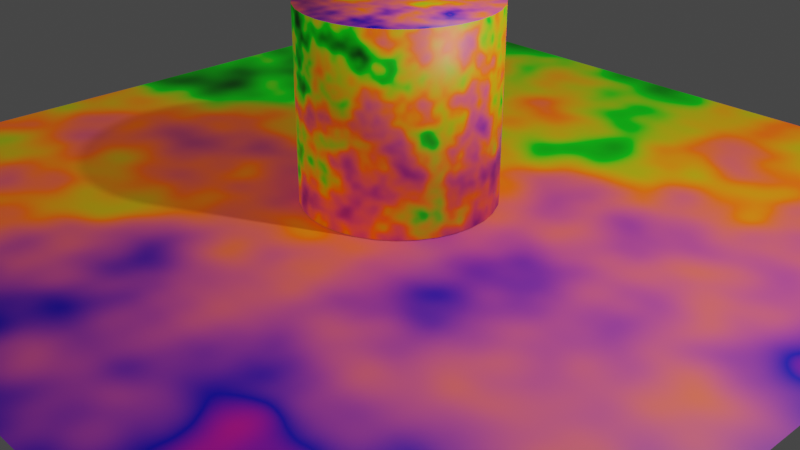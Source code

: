# Source: ShadingPractice7_October5th2023.blend  (saved by Blender 3.6.13; exported with 4.5.12 LTS)
import bpy
from mathutils import Matrix  # noqa: F401  (used for matrix-valued properties, if any)

bpy.ops.wm.read_factory_settings(use_empty=True)
scene = bpy.context.scene
scene.name = 'Scene'

# ---- collections
col_collection = bpy.data.collections.new('Collection'); scene.collection.children.link(col_collection)

# ---- materials (node trees are filled in below, after node groups)
mat_material = bpy.data.materials.new('Material')
mat_material.use_transparent_shadow = False

# ---- material node trees
mat_material.use_nodes = True; mat_material.node_tree.nodes.clear()
_N = mat_material.node_tree.nodes; _L = mat_material.node_tree.links
n0 = _N.new('ShaderNodeTexCoord'); n0.name = 'Texture Coordinate.001'; n0.location = (-958, 218)
n1 = _N.new('ShaderNodeOutputMaterial'); n1.name = 'Material Output'; n1.location = (556, 300)
n2 = _N.new('ShaderNodeBsdfPrincipled'); n2.name = 'Principled BSDF'; n2.location = (266, 300)
n2.distribution = 'GGX'
n2.subsurface_method = 'RANDOM_WALK_SKIN'
n2.inputs[3].default_value = 1.45
n3 = _N.new('ShaderNodeValue'); n3.name = 'Value'; n3.location = (-986, -81)
n3.outputs[0].default_value = 10.17
n4 = _N.new('ShaderNodeCombineXYZ'); n4.name = 'Combine XYZ'; n4.location = (-734, 6)
n5 = _N.new('ShaderNodeTexNoise'); n5.name = 'Noise Texture'; n5.location = (-543, -187)
n6 = _N.new('ShaderNodeVectorMath'); n6.name = 'Vector Math'; n6.location = (-279, -31)
n7 = _N.new('ShaderNodeValToRGB'); n7.name = 'Color Ramp'; n7.location = (-225, 257)
while len(n7.color_ramp.elements) > 1: n7.color_ramp.elements.remove(n7.color_ramp.elements[-1])
n7.color_ramp.elements[0].position = 0.0; n7.color_ramp.elements[0].color = (0.0, 0.0, 0.0, 1.0)
_e = n7.color_ramp.elements.new(0.1886); _e.color = (0.0, 0.5, 0.001854, 1.0)
_e = n7.color_ramp.elements.new(0.3773); _e.color = (1.0, 0.1228, 0.0, 1.0)
_e = n7.color_ramp.elements.new(0.7545); _e.color = (0.003377, 0.0, 0.5, 1.0)
_e = n7.color_ramp.elements.new(1.0); _e.color = (1.0, 0.002765, 0.0, 1.0)
n8 = _N.new('ShaderNodeMapping'); n8.name = 'Mapping'; n8.location = (-515, 187)
_L.new(n7.outputs[0], n2.inputs[0])
_L.new(n0.outputs[2], n8.inputs[0])
_L.new(n2.outputs[0], n1.inputs[0])
_L.new(n4.outputs[0], n8.inputs[2])
_L.new(n3.outputs[0], n4.inputs[0])
_L.new(n7.outputs[0], n2.inputs[27])
_L.new(n7.outputs[0], n2.inputs[28])
_L.new(n8.outputs[0], n6.inputs[0])
_L.new(n5.outputs[0], n6.inputs[1])
_L.new(n6.outputs[0], n7.inputs[0])
n1.is_active_output = True

# ---- world
world_world = bpy.data.worlds.new('World'); scene.world = world_world
world_world.use_nodes = True; world_world.node_tree.nodes.clear()
_N = world_world.node_tree.nodes; _L = world_world.node_tree.links
n0 = _N.new('ShaderNodeOutputWorld'); n0.name = 'World Output'; n0.location = (300, 300)
n1 = _N.new('ShaderNodeBackground'); n1.name = 'Background'; n1.location = (10, 300)
n1.inputs[0].default_value = (0.05088, 0.05088, 0.05088, 1.0)
_L.new(n1.outputs[0], n0.inputs[0])
n0.is_active_output = True
world_world.color = (0.05088, 0.05088, 0.05088)
world_world.use_sun_shadow = False
world_world.sun_shadow_jitter_overblur = 0.0

# ---- cameras
cam_camera = bpy.data.cameras.new('Camera')
cam_camera.clip_end = 100.0
cam_camera.ortho_scale = 7.314

# ---- lights
light_light = bpy.data.lights.new('Light', 'POINT')
light_light.transmission_factor = 0.0
light_light.energy = 1000.0
light_light.shadow_soft_size = 0.1
light_light.shadow_maximum_resolution = 0.006
light_light.use_absolute_resolution = True

# ---- meshes
me_cylinder = bpy.data.meshes.new('Cylinder')
me_cylinder.from_pydata([(0.0, 1.0, -1.0), (0.0, 1.0, 1.0), (0.1951, 0.9808, -1.0), (0.1951, 0.9808, 1.0), (0.3827, 0.9239, -1.0), (0.3827, 0.9239, 1.0), (0.5556, 0.8315, -1.0), (0.5556, 0.8315, 1.0), (0.7071, 0.7071, -1.0), (0.7071, 0.7071, 1.0), (0.8315, 0.5556, -1.0), (0.8315, 0.5556, 1.0), (0.9239, 0.3827, -1.0), (0.9239, 0.3827, 1.0), (0.9808, 0.1951, -1.0), (0.9808, 0.1951, 1.0), (1.0, 0.0, -1.0), (1.0, 0.0, 1.0), (0.9808, -0.1951, -1.0), (0.9808, -0.1951, 1.0), (0.9239, -0.3827, -1.0), (0.9239, -0.3827, 1.0), (0.8315, -0.5556, -1.0), (0.8315, -0.5556, 1.0), (0.7071, -0.7071, -1.0), (0.7071, -0.7071, 1.0), (0.5556, -0.8315, -1.0), (0.5556, -0.8315, 1.0), (0.3827, -0.9239, -1.0), (0.3827, -0.9239, 1.0), (0.1951, -0.9808, -1.0), (0.1951, -0.9808, 1.0), (0.0, -1.0, -1.0), (0.0, -1.0, 1.0), (-0.1951, -0.9808, -1.0), (-0.1951, -0.9808, 1.0), (-0.3827, -0.9239, -1.0), (-0.3827, -0.9239, 1.0), (-0.5556, -0.8315, -1.0), (-0.5556, -0.8315, 1.0), (-0.7071, -0.7071, -1.0), (-0.7071, -0.7071, 1.0), (-0.8315, -0.5556, -1.0), (-0.8315, -0.5556, 1.0), (-0.9239, -0.3827, -1.0), (-0.9239, -0.3827, 1.0), (-0.9808, -0.1951, -1.0), (-0.9808, -0.1951, 1.0), (-1.0, 0.0, -1.0), (-1.0, 0.0, 1.0), (-0.9808, 0.1951, -1.0), (-0.9808, 0.1951, 1.0), (-0.9239, 0.3827, -1.0), (-0.9239, 0.3827, 1.0), (-0.8315, 0.5556, -1.0), (-0.8315, 0.5556, 1.0), (-0.7071, 0.7071, -1.0), (-0.7071, 0.7071, 1.0), (-0.5556, 0.8315, -1.0), (-0.5556, 0.8315, 1.0), (-0.3827, 0.9239, -1.0), (-0.3827, 0.9239, 1.0), (-0.1951, 0.9808, -1.0), (-0.1951, 0.9808, 1.0)], [], [(0, 1, 3, 2), (2, 3, 5, 4), (4, 5, 7, 6), (6, 7, 9, 8), (8, 9, 11, 10), (10, 11, 13, 12), (12, 13, 15, 14), (14, 15, 17, 16), (16, 17, 19, 18), (18, 19, 21, 20), (20, 21, 23, 22), (22, 23, 25, 24), (24, 25, 27, 26), (26, 27, 29, 28), (28, 29, 31, 30), (30, 31, 33, 32), (32, 33, 35, 34), (34, 35, 37, 36), (36, 37, 39, 38), (38, 39, 41, 40), (40, 41, 43, 42), (42, 43, 45, 44), (44, 45, 47, 46), (46, 47, 49, 48), (48, 49, 51, 50), (50, 51, 53, 52), (52, 53, 55, 54), (54, 55, 57, 56), (56, 57, 59, 58), (58, 59, 61, 60), (3, 1, 63, 61, 59, 57, 55, 53, 51, 49, 47, 45, 43, 41, 39, 37, 35, 33, 31, 29, 27, 25, 23, 21, 19, 17, 15, 13, 11, 9, 7, 5), (60, 61, 63, 62), (62, 63, 1, 0), (0, 2, 4, 6, 8, 10, 12, 14, 16, 18, 20, 22, 24, 26, 28, 30, 32, 34, 36, 38, 40, 42, 44, 46, 48, 50, 52, 54, 56, 58, 60, 62)])
me_cylinder.polygons.foreach_set('use_smooth', [True] * 34)
_uv = me_cylinder.uv_layers.new(name='UVMap')
_uv.uv.foreach_set('vector', [1.0, 0.5, 1.0, 1.0, 0.9688, 1.0, 0.9688, 0.5, 0.9688, 0.5, 0.9688, 1.0, 0.9375, 1.0, 0.9375, 0.5, 0.9375, 0.5, 0.9375, 1.0, 0.9062, 1.0, 0.9062, 0.5, 0.9062, 0.5, 0.9062, 1.0, 0.875, 1.0, 0.875, 0.5, 0.875, 0.5, 0.875, 1.0, 0.8438, 1.0, 0.8438, 0.5, 0.8438, 0.5, 0.8438, 1.0, 0.8125, 1.0, 0.8125, 0.5, 0.8125, 0.5, 0.8125, 1.0, 0.7812, 1.0, 0.7812, 0.5, 0.7812, 0.5, 0.7812, 1.0, 0.75, 1.0, 0.75, 0.5, 0.75, 0.5, 0.75, 1.0, 0.7188, 1.0, 0.7188, 0.5, 0.7188, 0.5, 0.7188, 1.0, 0.6875, 1.0, 0.6875, 0.5, 0.6875, 0.5, 0.6875, 1.0, 0.6562, 1.0, 0.6562, 0.5, 0.6562, 0.5, 0.6562, 1.0, 0.625, 1.0, 0.625, 0.5, 0.625, 0.5, 0.625, 1.0, 0.5938, 1.0, 0.5938, 0.5, 0.5938, 0.5, 0.5938, 1.0, 0.5625, 1.0, 0.5625, 0.5, 0.5625, 0.5, 0.5625, 1.0, 0.5312, 1.0, 0.5312, 0.5, 0.5312, 0.5, 0.5312, 1.0, 0.5, 1.0, 0.5, 0.5, 0.5, 0.5, 0.5, 1.0, 0.4688, 1.0, 0.4688, 0.5, 0.4688, 0.5, 0.4688, 1.0, 0.4375, 1.0, 0.4375, 0.5, 0.4375, 0.5, 0.4375, 1.0, 0.4062, 1.0, 0.4062, 0.5, 0.4062, 0.5, 0.4062, 1.0, 0.375, 1.0, 0.375, 0.5, 0.375, 0.5, 0.375, 1.0, 0.3438, 1.0, 0.3438, 0.5, 0.3438, 0.5, 0.3438, 1.0, 0.3125, 1.0, 0.3125, 0.5, 0.3125, 0.5, 0.3125, 1.0, 0.2812, 1.0, 0.2812, 0.5, 0.2812, 0.5, 0.2812, 1.0, 0.25, 1.0, 0.25, 0.5, 0.25, 0.5, 0.25, 1.0, 0.2188, 1.0, 0.2188, 0.5, 0.2188, 0.5, 0.2188, 1.0, 0.1875, 1.0, 0.1875, 0.5, 0.1875, 0.5, 0.1875, 1.0, 0.1562, 1.0, 0.1562, 0.5, 0.1562, 0.5, 0.1562, 1.0, 0.125, 1.0, 0.125, 0.5, 0.125, 0.5, 0.125, 1.0, 0.09375, 1.0, 0.09375, 0.5, 0.09375, 0.5, 0.09375, 1.0, 0.0625, 1.0, 0.0625, 0.5, 0.2968, 0.4854, 0.25, 0.49, 0.2032, 0.4854, 0.1582, 0.4717, 0.1167, 0.4496, 0.08029, 0.4197, 0.05045, 0.3833, 0.02827, 0.3418, 0.01461, 0.2968, 0.01, 0.25, 0.01461, 0.2032, 0.02827, 0.1582, 0.05045, 0.1167, 0.08029, 0.08029, 0.1167, 0.05045, 0.1582, 0.02827, 0.2032, 0.01461, 0.25, 0.01, 0.2968, 0.01461, 0.3418, 0.02827, 0.3833, 0.05045, 0.4197, 0.08029, 0.4496, 0.1167, 0.4717, 0.1582, 0.4854, 0.2032, 0.49, 0.25, 0.4854, 0.2968, 0.4717, 0.3418, 0.4496, 0.3833, 0.4197, 0.4197, 0.3833, 0.4496, 0.3418, 0.4717, 0.0625, 0.5, 0.0625, 1.0, 0.03125, 1.0, 0.03125, 0.5, 0.03125, 0.5, 0.03125, 1.0, 0.0, 1.0, 0.0, 0.5, 0.75, 0.49, 0.7968, 0.4854, 0.8418, 0.4717, 0.8833, 0.4496, 0.9197, 0.4197, 0.9496, 0.3833, 0.9717, 0.3418, 0.9854, 0.2968, 0.99, 0.25, 0.9854, 0.2032, 0.9717, 0.1582, 0.9496, 0.1167, 0.9197, 0.08029, 0.8833, 0.05045, 0.8418, 0.02827, 0.7968, 0.01461, 0.75, 0.01, 0.7032, 0.01461, 0.6582, 0.02827, 0.6167, 0.05045, 0.5803, 0.08029, 0.5504, 0.1167, 0.5283, 0.1582, 0.5146, 0.2032, 0.51, 0.25, 0.5146, 0.2968, 0.5283, 0.3418, 0.5504, 0.3833, 0.5803, 0.4197, 0.6167, 0.4496, 0.6582, 0.4717, 0.7032, 0.4854])
me_cylinder.materials.append(mat_material)
me_cylinder.update()
me_plane = bpy.data.meshes.new('Plane')
me_plane.from_pydata([(-1.0, -1.0, 0.0), (1.0, -1.0, 0.0), (-1.0, 1.0, 0.0), (1.0, 1.0, 0.0)], [], [(0, 1, 3, 2)])
_uv = me_plane.uv_layers.new(name='UVMap')
_uv.uv.foreach_set('vector', [0.0, 0.0, 1.0, 0.0, 1.0, 1.0, 0.0, 1.0])
me_plane.materials.append(mat_material)
me_plane.update()

# ---- objects
ob_light = bpy.data.objects.new('Light', light_light)
ob_camera_lisv = bpy.data.objects.new('Camera_LisV', cam_camera)
ob_cylinder = bpy.data.objects.new('Cylinder', me_cylinder)
ob_plane = bpy.data.objects.new('Plane', me_plane)

# ---- transforms, parenting, visibility, modifiers, constraints
ob_light.location = (4.076, 1.005, 5.904)
ob_light.rotation_euler = (0.6503, 0.05522, 1.866)
ob_light.lock_rotations_4d = False
ob_light.empty_display_type = 'ARROWS'
ob_light.color = (0.0, 0.0, 0.0, 0.0)
ob_light.lineart.crease_threshold = 0.0
ob_camera_lisv.location = (7.359, -6.926, 4.958)
ob_camera_lisv.rotation_euler = (1.109, 0.0, 0.8149)
ob_camera_lisv.lock_rotations_4d = False
ob_camera_lisv.empty_display_type = 'ARROWS'
ob_camera_lisv.color = (0.0, 0.0, 0.0, 0.0)
ob_camera_lisv.display_type = 'WIRE'
ob_camera_lisv.lineart.crease_threshold = 0.0
ob_cylinder.location = (0.0, 0.0, 1.264)
ob_plane.location = (0.0, 0.0, 0.255)
ob_plane.scale = (4.678, 4.678, 1.0)

# ---- collection membership
col_collection.objects.link(ob_light)
col_collection.objects.link(ob_camera_lisv)
col_collection.objects.link(ob_cylinder)
col_collection.objects.link(ob_plane)

# ---- scene / render settings (as saved in the file)
scene.camera = ob_camera_lisv
scene.frame_start = 1; scene.frame_end = 250; scene.frame_set(244)
scene.render.engine = 'BLENDER_EEVEE_NEXT'
scene.render.image_settings.file_format = 'FFMPEG'
scene.render.image_settings.color_mode = 'RGB'
scene.cycles.samples = 64
scene.cycles.sampling_pattern = 'TABULATED_SOBOL'
scene.view_settings.view_transform = 'Filmic'
bpy.context.view_layer.update()
